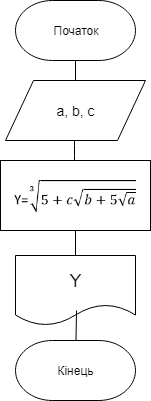

The diagram above was exported from draw.io. Its source (the exported page's mxGraphModel, read from the mxfile embedded in the PNG):
<mxGraphModel dx="902" dy="527" grid="1" gridSize="10" guides="1" tooltips="1" connect="1" arrows="1" fold="1" page="1" pageScale="1" pageWidth="850" pageHeight="1100" math="0" shadow="0">
  <root>
    <mxCell id="0" />
    <mxCell id="1" parent="0" />
    <mxCell id="cHEXWFxZeh8t_4gRZAjW-3" value="&lt;font style=&quot;font-size: 14px&quot;&gt;a, b, c&lt;/font&gt;" style="shape=parallelogram;perimeter=parallelogramPerimeter;whiteSpace=wrap;html=1;" parent="1" vertex="1">
      <mxGeometry x="280" y="130" width="140" height="60" as="geometry" />
    </mxCell>
    <mxCell id="cHEXWFxZeh8t_4gRZAjW-4" value="" style="rounded=0;whiteSpace=wrap;html=1;" parent="1" vertex="1">
      <mxGeometry x="275" y="210" width="150" height="70" as="geometry" />
    </mxCell>
    <mxCell id="cHEXWFxZeh8t_4gRZAjW-5" value="&lt;font style=&quot;font-size: 18px&quot;&gt;Y&lt;/font&gt;" style="shape=document;whiteSpace=wrap;html=1;boundedLbl=1;" parent="1" vertex="1">
      <mxGeometry x="290" y="305" width="120" height="70" as="geometry" />
    </mxCell>
    <mxCell id="cHEXWFxZeh8t_4gRZAjW-7" value="" style="shape=image;verticalLabelPosition=bottom;labelBackgroundColor=#ffffff;verticalAlign=top;aspect=fixed;imageAspect=0;image=data:image/png,(base64 omitted: 3724 chars);" parent="1" vertex="1">
      <mxGeometry x="283.5" y="225" width="133" height="40" as="geometry" />
    </mxCell>
    <mxCell id="MKi2LAs2_mny3kYmPljX-3" value="Початок" style="strokeWidth=1;html=1;shape=mxgraph.flowchart.terminator;whiteSpace=wrap;rounded=3;" vertex="1" parent="1">
      <mxGeometry x="290" y="50" width="120" height="60" as="geometry" />
    </mxCell>
    <mxCell id="MKi2LAs2_mny3kYmPljX-5" value="Кінець" style="strokeWidth=1;html=1;shape=mxgraph.flowchart.terminator;whiteSpace=wrap;rounded=3;" vertex="1" parent="1">
      <mxGeometry x="290" y="390" width="120" height="60" as="geometry" />
    </mxCell>
    <mxCell id="MKi2LAs2_mny3kYmPljX-6" value="" style="endArrow=none;html=1;exitX=0.5;exitY=1;exitDx=0;exitDy=0;exitPerimeter=0;" edge="1" parent="1" source="MKi2LAs2_mny3kYmPljX-3" target="cHEXWFxZeh8t_4gRZAjW-3">
      <mxGeometry width="50" height="50" relative="1" as="geometry">
        <mxPoint x="150" y="220" as="sourcePoint" />
        <mxPoint x="200" y="170" as="targetPoint" />
      </mxGeometry>
    </mxCell>
    <mxCell id="MKi2LAs2_mny3kYmPljX-7" value="" style="endArrow=none;html=1;exitX=0.5;exitY=1;exitDx=0;exitDy=0;exitPerimeter=0;" edge="1" parent="1">
      <mxGeometry width="50" height="50" relative="1" as="geometry">
        <mxPoint x="349" y="190" as="sourcePoint" />
        <mxPoint x="349" y="210" as="targetPoint" />
        <Array as="points">
          <mxPoint x="349" y="200" />
        </Array>
      </mxGeometry>
    </mxCell>
    <mxCell id="MKi2LAs2_mny3kYmPljX-8" value="" style="endArrow=none;html=1;entryX=0.5;entryY=0;entryDx=0;entryDy=0;" edge="1" parent="1" target="cHEXWFxZeh8t_4gRZAjW-5">
      <mxGeometry width="50" height="50" relative="1" as="geometry">
        <mxPoint x="350" y="280" as="sourcePoint" />
        <mxPoint x="349" y="300" as="targetPoint" />
      </mxGeometry>
    </mxCell>
    <mxCell id="MKi2LAs2_mny3kYmPljX-10" value="" style="endArrow=none;html=1;" edge="1" parent="1" target="MKi2LAs2_mny3kYmPljX-5">
      <mxGeometry width="50" height="50" relative="1" as="geometry">
        <mxPoint x="351" y="360" as="sourcePoint" />
        <mxPoint x="140" y="380" as="targetPoint" />
      </mxGeometry>
    </mxCell>
  </root>
</mxGraphModel>